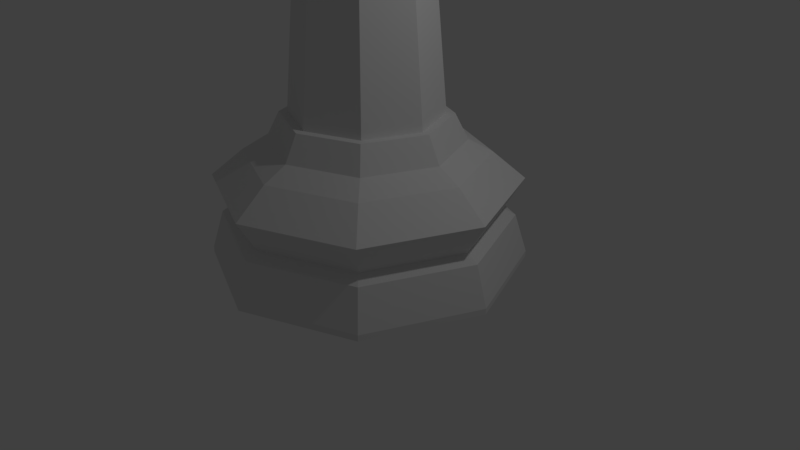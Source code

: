 # Source: 4.81_chesspiece_queen_lp.blend  (saved by Blender 2.79.0; exported with 4.5.12 LTS)
import bpy
from mathutils import Matrix  # noqa: F401  (used for matrix-valued properties, if any)

bpy.ops.wm.read_factory_settings(use_empty=True)
scene = bpy.context.scene
scene.name = 'Scene'

# ---- collections
col_collection_1 = bpy.data.collections.new('Collection 1'); scene.collection.children.link(col_collection_1)

# ---- world
world_world = bpy.data.worlds.new('World'); scene.world = world_world
world_world.color = (0.05088, 0.05088, 0.05088)
world_world.use_sun_shadow = False
world_world.sun_shadow_jitter_overblur = 0.0
world_world.cycles.sampling_method = 'MANUAL'

# ---- cameras
cam_camera = bpy.data.cameras.new('Camera')
cam_camera.clip_end = 100.0
cam_camera.lens = 35.0
cam_camera.sensor_width = 32.0
cam_camera.sensor_height = 18.0
cam_camera.ortho_scale = 7.314
cam_camera.dof.focus_distance = 0.0
cam_camera.dof.aperture_fstop = 128.0

# ---- lights
light_lamp = bpy.data.lights.new('Lamp', 'POINT')
light_lamp.transmission_factor = 0.0
light_lamp.cutoff_distance = 30.0
light_lamp.energy = 100.0
light_lamp.shadow_buffer_clip_start = 1.001
light_lamp.shadow_soft_size = 0.1
light_lamp.shadow_maximum_resolution = 0.006
light_lamp.use_absolute_resolution = True

# ---- meshes
me_cylinder = bpy.data.meshes.new('Cylinder')
me_cylinder.from_pydata([(4.284e-09, 0.1579, 5.742), (4.284e-09, 0.2234, 5.584), (0.1117, 0.1117, 5.742), (0.1579, 0.1579, 5.584), (0.1117, 0.1117, 5.426), (0.1579, -1.461e-08, 5.742), (0.2234, -1.959e-08, 5.584), (0.1579, -1.461e-08, 5.426), (0.1117, -0.1117, 5.742), (0.1579, -0.1579, 5.584), (0.1117, -0.1117, 5.426), (4.284e-09, -3.299e-08, 5.808), (3.144e-09, -0.1579, 5.742), (-1.18e-08, -0.2234, 5.584), (3.144e-09, -0.1579, 5.426), (-0.1117, -0.1117, 5.742), (-0.1579, -0.1579, 5.584), (-0.1117, -0.1117, 5.426), (-0.1579, -1.461e-08, 5.742), (-0.2234, 3.414e-10, 5.584), (-0.1579, -1.461e-08, 5.426), (-0.1117, 0.1117, 5.742), (-0.1579, 0.1579, 5.584), (-0.1117, 0.1117, 5.426), (3.144e-09, 0.1579, 5.426), (0.0, 1.5, 0.0), (5.332e-08, 0.7113, 1.435), (1.061, 1.061, 0.0), (0.5029, 0.5029, 1.435), (1.5, 1.132e-07, 0.0), (0.7113, 2.813e-07, 1.435), (1.061, -1.061, 0.0), (0.5029, -0.5029, 1.435), (-4.888e-07, -1.5, 0.0), (-1.578e-07, -0.7113, 1.435), (-1.061, -1.061, 0.0), (-0.5029, -0.5029, 1.435), (-1.5, 1.448e-06, 0.0), (-0.7113, 9.08e-07, 1.435), (-1.061, 1.061, 0.0), (-0.5029, 0.5029, 1.435), (4.202e-08, 1.144, 1.07), (6.915e-08, 0.9138, 1.189), (0.6461, 0.6461, 1.189), (0.8088, 0.8088, 1.07), (0.9138, 2.641e-07, 1.189), (1.144, 2.049e-07, 1.07), (0.6461, -0.6461, 1.189), (0.8088, -0.8088, 1.07), (-2.286e-07, -0.9138, 1.189), (-3.307e-07, -1.144, 1.07), (-0.6461, -0.6461, 1.189), (-0.8088, -0.8088, 1.07), (-0.9138, 1.077e-06, 1.189), (-1.144, 1.223e-06, 1.07), (-0.6461, 0.6461, 1.189), (-0.8088, 0.8088, 1.07), (1.398e-08, 1.382, 0.4384), (0.0, 1.5, 0.05759), (1.061, 1.061, 0.05759), (0.9769, 0.9769, 0.4384), (1.5, 1.132e-07, 0.05759), (1.382, 1.437e-07, 0.4384), (1.061, -1.061, 0.05759), (0.9769, -0.9769, 0.4384), (-4.888e-07, -1.5, 0.05759), (-4.362e-07, -1.382, 0.4384), (-1.061, -1.061, 0.05759), (-0.9769, -0.9769, 0.4384), (-1.5, 1.448e-06, 0.05759), (-1.382, 1.373e-06, 0.4384), (-1.061, 1.061, 0.05759), (-0.9769, 0.9769, 0.4384), (3.004e-08, 1.264, 0.503), (0.8937, 0.8937, 0.503), (1.264, 1.71e-07, 0.503), (0.8937, -0.8937, 0.503), (-3.815e-07, -1.264, 0.503), (-0.8937, -0.8937, 0.503), (-1.264, 1.296e-06, 0.503), (-0.8937, 0.8937, 0.503), (8.705e-09, 1.448, 0.8147), (1.024, 1.024, 0.8147), (1.448, 1.313e-07, 0.8147), (1.024, -1.024, 0.8147), (-4.635e-07, -1.448, 0.8147), (-1.024, -1.024, 0.8147), (-1.448, 1.42e-06, 0.8147), (-1.024, 1.024, 0.8147), (8.388e-08, 0.789, 1.435), (0.5579, 0.5579, 1.435), (0.789, 2.962e-07, 1.435), (0.5579, -0.5579, 1.435), (-1.732e-07, -0.789, 1.435), (-0.5579, -0.5579, 1.435), (-0.789, 9.985e-07, 1.435), (-0.5579, 0.5579, 1.435), (-0.3556, -0.3556, 3.808), (-8.794e-08, -0.5029, 3.808), (-0.5029, 7.686e-07, 3.808), (-0.3556, 0.3556, 3.808), (6.134e-08, 0.5029, 3.808), (0.3556, 0.3556, 3.808), (0.5029, 3.255e-07, 3.808), (0.3556, -0.3556, 3.808), (-0.7947, -0.7947, 3.952), (-3.446e-07, -1.124, 3.952), (-1.124, 1.182e-06, 3.952), (-0.7947, 0.7947, 3.952), (-1.096e-08, 1.124, 3.952), (0.7947, 0.7947, 3.952), (1.124, 1.922e-07, 3.952), (0.7947, -0.7947, 3.952), (-0.5318, -0.5318, 4.071), (-1.911e-07, -0.7521, 4.071), (-0.7521, 9.385e-07, 4.071), (-0.5318, 0.5318, 4.071), (3.21e-08, 0.7521, 4.071), (0.5318, 0.5318, 4.071), (0.7521, 2.759e-07, 4.071), (0.5318, -0.5318, 4.071), (-0.5242, -0.5242, 4.199), (-1.866e-07, -0.7413, 4.199), (-0.7413, 9.312e-07, 4.199), (-0.5242, 0.5242, 4.199), (3.341e-08, 0.7413, 4.199), (0.5242, 0.5242, 4.199), (0.7413, 2.782e-07, 4.199), (0.5242, -0.5242, 4.199), (-0.4614, -0.4614, 4.27), (-1.496e-07, -0.6526, 4.27), (-0.6526, 8.715e-07, 4.27), (-0.4614, 0.4614, 4.27), (4.412e-08, 0.6526, 4.27), (0.4614, 0.4614, 4.27), (0.6526, 2.966e-07, 4.27), (0.4614, -0.4614, 4.27), (-0.4614, -0.4614, 4.27), (-1.496e-07, -0.6526, 4.27), (-0.6526, 8.715e-07, 4.27), (-0.4614, 0.4614, 4.27), (4.412e-08, 0.6526, 4.27), (0.4614, 0.4614, 4.27), (0.6526, 2.966e-07, 4.27), (0.4614, -0.4614, 4.27), (-0.4614, -0.4614, 4.678), (-1.496e-07, -0.6526, 4.678), (-0.6526, 8.715e-07, 4.678), (-0.4614, 0.4614, 4.678), (4.412e-08, 0.6526, 4.678), (0.4614, 0.4614, 4.678), (0.6526, 2.966e-07, 4.678), (0.4614, -0.4614, 4.678), (-0.4614, -0.4614, 4.678), (-1.496e-07, -0.6526, 4.678), (-0.6526, 8.715e-07, 4.678), (-0.4614, 0.4614, 4.678), (4.412e-08, 0.6526, 4.678), (0.4614, 0.4614, 4.678), (0.6526, 2.966e-07, 4.678), (0.4614, -0.4614, 4.678), (-0.7059, -0.7059, 5.296), (-2.939e-07, -0.9983, 5.296), (-0.9983, 1.104e-06, 5.296), (-0.7059, 0.7059, 5.296), (2.366e-09, 0.9983, 5.296), (0.7059, 0.7059, 5.296), (0.9983, 2.248e-07, 5.296), (0.7059, -0.7059, 5.296), (-0.1091, -0.1091, 5.422), (1.453e-08, -0.1543, 5.422), (-0.1543, 3.314e-07, 5.422), (-0.1091, 0.1091, 5.422), (-2.709e-08, 0.1543, 5.422), (0.1091, 0.1091, 5.422), (0.1543, 2.353e-07, 5.422), (0.1091, -0.1091, 5.422), (-0.5536, -0.5536, 5.102), (-2.279e-07, -0.7828, 5.102), (-0.7828, 8.819e-07, 5.102), (-0.5536, 0.5536, 5.102), (-3.933e-08, 0.7828, 5.102), (0.5536, 0.5536, 5.102), (0.7828, 2.143e-07, 5.102), (0.5536, -0.5536, 5.102), (-1.113e-07, -0.4454, 5.321), (-0.3149, -0.3149, 5.321), (-0.4454, 5.542e-07, 5.321), (-0.3149, 0.3149, 5.321), (-7.172e-08, 0.4454, 5.321), (0.3149, 0.3149, 5.321), (0.4454, 2.049e-07, 5.321), (0.3149, -0.3149, 5.321), (0.1487, -1.454e-08, 5.422), (0.1051, 0.1051, 5.422), (0.1051, -0.1051, 5.422), (3.211e-09, 0.1487, 5.422), (3.211e-09, -0.1487, 5.422), (-0.1487, -1.454e-08, 5.422), (-0.1051, -0.1051, 5.422), (-0.1051, 0.1051, 5.422)], [], [(24, 1, 3, 4), (0, 11, 2), (1, 0, 2, 3), (2, 11, 5), (3, 2, 5, 6), (4, 3, 6, 7), (7, 6, 9, 10), (5, 11, 8), (6, 5, 8, 9), (10, 9, 13, 14), (8, 11, 12), (9, 8, 12, 13), (14, 13, 16, 17), (12, 11, 15), (13, 12, 15, 16), (17, 16, 19, 20), (15, 11, 18), (16, 15, 18, 19), (20, 19, 22, 23), (18, 11, 21), (19, 18, 21, 22), (22, 21, 0, 1), (23, 22, 1, 24), (21, 11, 0), (33, 65, 67, 35), (63, 61, 62, 64), (50, 49, 51, 52), (49, 93, 94, 51), (93, 34, 36, 94), (35, 67, 69, 37), (65, 63, 64, 66), (52, 51, 53, 54), (51, 94, 95, 53), (94, 36, 38, 95), (37, 69, 71, 39), (67, 65, 66, 68), (54, 53, 55, 56), (53, 95, 96, 55), (95, 38, 40, 96), (39, 71, 58, 25), (69, 67, 68, 70), (56, 55, 42, 41), (55, 96, 89, 42), (96, 40, 26, 89), (25, 58, 59, 27), (71, 69, 70, 72), (41, 42, 43, 44), (42, 89, 90, 43), (89, 26, 28, 90), (27, 59, 61, 29), (58, 71, 72, 57), (44, 43, 45, 46), (43, 90, 91, 45), (90, 28, 30, 91), (29, 61, 63, 31), (59, 58, 57, 60), (46, 45, 47, 48), (45, 91, 92, 47), (91, 30, 32, 92), (31, 63, 65, 33), (61, 59, 60, 62), (48, 47, 49, 50), (47, 92, 93, 49), (92, 32, 34, 93), (68, 66, 77, 78), (66, 64, 76, 77), (64, 62, 75, 76), (62, 60, 74, 75), (60, 57, 73, 74), (57, 72, 80, 73), (72, 70, 79, 80), (70, 68, 78, 79), (78, 77, 85, 86), (77, 76, 84, 85), (76, 75, 83, 84), (75, 74, 82, 83), (74, 73, 81, 82), (73, 80, 88, 81), (80, 79, 87, 88), (79, 78, 86, 87), (86, 85, 50, 52), (85, 84, 48, 50), (84, 83, 46, 48), (83, 82, 44, 46), (82, 81, 41, 44), (81, 88, 56, 41), (88, 87, 54, 56), (87, 86, 52, 54), (38, 36, 97, 99), (35, 37, 39, 25, 27, 29, 31, 33), (103, 102, 110, 111), (40, 38, 99, 100), (30, 28, 102, 103), (28, 26, 101, 102), (34, 32, 104, 98), (32, 30, 103, 104), (26, 40, 100, 101), (36, 34, 98, 97), (105, 106, 114, 113), (101, 100, 108, 109), (99, 97, 105, 107), (104, 103, 111, 112), (102, 101, 109, 110), (100, 99, 107, 108), (97, 98, 106, 105), (98, 104, 112, 106), (106, 112, 120, 114), (111, 110, 118, 119), (109, 108, 116, 117), (107, 105, 113, 115), (112, 111, 119, 120), (110, 109, 117, 118), (108, 107, 115, 116), (114, 120, 128, 122), (119, 118, 126, 127), (117, 116, 124, 125), (115, 113, 121, 123), (120, 119, 127, 128), (118, 117, 125, 126), (116, 115, 123, 124), (113, 114, 122, 121), (121, 122, 130, 129), (122, 128, 136, 130), (127, 126, 134, 135), (125, 124, 132, 133), (123, 121, 129, 131), (128, 127, 135, 136), (126, 125, 133, 134), (124, 123, 131, 132), (129, 130, 138, 137), (130, 136, 144, 138), (135, 134, 142, 143), (133, 132, 140, 141), (131, 129, 137, 139), (136, 135, 143, 144), (134, 133, 141, 142), (132, 131, 139, 140), (144, 143, 151, 152), (142, 141, 149, 150), (140, 139, 147, 148), (137, 138, 146, 145), (138, 144, 152, 146), (143, 142, 150, 151), (141, 140, 148, 149), (139, 137, 145, 147), (147, 145, 153, 155), (152, 151, 159, 160), (150, 149, 157, 158), (148, 147, 155, 156), (145, 146, 154, 153), (146, 152, 160, 154), (151, 150, 158, 159), (149, 148, 156, 157), (154, 160, 168, 162), (159, 158, 166, 167), (157, 156, 164, 165), (155, 153, 161, 163), (160, 159, 167, 168), (158, 157, 165, 166), (156, 155, 163, 164), (153, 154, 162, 161), (168, 167, 183, 184), (169, 170, 176, 175, 193, 195, 197, 199, 198, 171), (166, 165, 181, 182), (164, 163, 179, 180), (161, 162, 178, 177), (162, 168, 184, 178), (167, 166, 182, 183), (165, 164, 180, 181), (163, 161, 177, 179), (185, 186, 177, 178), (186, 187, 179, 177), (187, 188, 180, 179), (188, 189, 181, 180), (189, 190, 182, 181), (190, 191, 183, 182), (191, 192, 184, 183), (192, 185, 178, 184), (176, 170, 185, 192), (175, 176, 192, 191), (174, 175, 191, 190), (173, 174, 190, 189), (172, 173, 189, 188), (171, 172, 188, 187), (169, 171, 187, 186), (170, 169, 186, 185), (196, 200, 23, 24), (199, 197, 14, 17), (193, 194, 4, 7), (171, 198, 200, 196, 194, 193, 175, 174, 173, 172), (194, 196, 24, 4), (200, 198, 20, 23), (197, 195, 10, 14), (195, 193, 7, 10), (198, 199, 17, 20)])
me_cylinder.use_remesh_preserve_volume = False
me_cylinder.use_remesh_preserve_attributes = False
me_cylinder.use_mirror_vertex_groups = False
me_cylinder.update()
me_cylinder_001 = bpy.data.meshes.new('Cylinder.001')
me_cylinder_001.from_pydata([(4.284e-09, 0.1579, 6.027), (4.284e-09, 0.2234, 5.869), (4.284e-09, -1.347e-08, 5.646), (0.1117, 0.1117, 6.027), (0.1579, 0.1579, 5.869), (0.1117, 0.1117, 5.711), (0.1579, -1.461e-08, 6.027), (0.2234, -1.959e-08, 5.869), (0.1579, -1.461e-08, 5.711), (0.1117, -0.1117, 6.027), (0.1579, -0.1579, 5.869), (0.1117, -0.1117, 5.711), (4.284e-09, -3.299e-08, 6.093), (3.144e-09, -0.1579, 6.027), (-1.18e-08, -0.2234, 5.869), (3.144e-09, -0.1579, 5.711), (-0.1117, -0.1117, 6.027), (-0.1579, -0.1579, 5.869), (-0.1117, -0.1117, 5.711), (-0.1579, -1.461e-08, 6.027), (-0.2234, 3.414e-10, 5.869), (-0.1579, -1.461e-08, 5.711), (-0.1117, 0.1117, 6.027), (-0.1579, 0.1579, 5.869), (-0.1117, 0.1117, 5.711), (3.144e-09, 0.1579, 5.711)], [], [(25, 1, 4, 5), (0, 12, 3), (2, 25, 5), (1, 0, 3, 4), (3, 12, 6), (2, 5, 8), (4, 3, 6, 7), (5, 4, 7, 8), (8, 7, 10, 11), (6, 12, 9), (2, 8, 11), (7, 6, 9, 10), (11, 10, 14, 15), (9, 12, 13), (2, 11, 15), (10, 9, 13, 14), (15, 14, 17, 18), (13, 12, 16), (2, 15, 18), (14, 13, 16, 17), (18, 17, 20, 21), (16, 12, 19), (2, 18, 21), (17, 16, 19, 20), (21, 20, 23, 24), (19, 12, 22), (2, 21, 24), (20, 19, 22, 23), (23, 22, 0, 1), (24, 23, 1, 25), (22, 12, 0), (2, 24, 25)])
me_cylinder_001.use_remesh_preserve_volume = False
me_cylinder_001.use_remesh_preserve_attributes = False
me_cylinder_001.use_mirror_vertex_groups = False
me_cylinder_001.update()

# ---- objects
ob_chesspiece_queen = bpy.data.objects.new('chesspiece queen', me_cylinder)
ob_jewel = bpy.data.objects.new('jewel', me_cylinder_001)
ob_lamp = bpy.data.objects.new('Lamp', light_lamp)
ob_camera = bpy.data.objects.new('Camera', cam_camera)

# ---- transforms, parenting, visibility, modifiers, constraints
ob_chesspiece_queen.location = (0.0, 0.0, 0.0)
ob_chesspiece_queen.scale = (1.333, 1.333, 1.333)
ob_chesspiece_queen.lineart.crease_threshold = 0.0
ob_jewel.parent = ob_chesspiece_queen
ob_jewel.matrix_parent_inverse = Matrix(((0.75, 0.0, 0.0, 0.0), (0.0, 0.75, 0.0, 0.0), (0.0, 0.0, 0.75, 0.0), (0.0, 0.0, 0.0, 1.0)))
ob_jewel.location = (0.0, 0.0, -0.3803)
ob_jewel.scale = (1.333, 1.333, 1.333)
ob_jewel.lineart.crease_threshold = 0.0
ob_lamp.location = (4.076, 1.005, 5.904)
ob_lamp.rotation_euler = (0.6503, 0.05522, 1.866)
ob_lamp.lock_rotations_4d = False
ob_lamp.empty_display_type = 'ARROWS'
ob_lamp.color = (0.0, 0.0, 0.0, 0.0)
ob_lamp.lineart.crease_threshold = 0.0
ob_camera.location = (7.481, -6.508, 5.344)
ob_camera.rotation_euler = (1.109, 0.0, 0.8149)
ob_camera.lock_rotations_4d = False
ob_camera.empty_display_type = 'ARROWS'
ob_camera.color = (0.0, 0.0, 0.0, 0.0)
ob_camera.display_type = 'WIRE'
ob_camera.lineart.crease_threshold = 0.0

# ---- collection membership
col_collection_1.objects.link(ob_chesspiece_queen)
col_collection_1.objects.link(ob_jewel)
col_collection_1.objects.link(ob_lamp)
col_collection_1.objects.link(ob_camera)

# ---- scene / render settings (as saved in the file)
scene.camera = ob_camera
scene.frame_start = 1; scene.frame_end = 250; scene.frame_set(0)
scene.render.engine = 'BLENDER_EEVEE_NEXT'
scene.render.resolution_percentage = 50
scene.render.dither_intensity = 0.0
scene.cycles.use_denoising = False
scene.cycles.samples = 128
scene.cycles.sampling_pattern = 'TABULATED_SOBOL'
scene.cycles.use_adaptive_sampling = False
scene.cycles.use_light_tree = False
scene.cycles.blur_glossy = 0.0
scene.cycles.sample_clamp_indirect = 0.0
scene.view_settings.view_transform = 'Standard'
bpy.context.view_layer.update()
